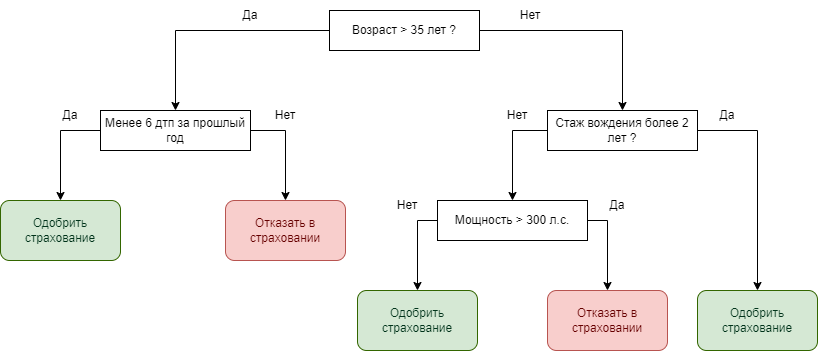

The diagram above was exported from draw.io. Its source (the exported page's mxGraphModel, read from the mxfile embedded in the PNG):
<mxGraphModel dx="1050" dy="549" grid="1" gridSize="10" guides="1" tooltips="1" connect="1" arrows="1" fold="1" page="1" pageScale="1" pageWidth="827" pageHeight="1169" math="0" shadow="0">
  <root>
    <mxCell id="0" />
    <mxCell id="1" parent="0" />
    <mxCell id="_r96y33TytzXgxPp1jy1-6" style="edgeStyle=orthogonalEdgeStyle;rounded=0;orthogonalLoop=1;jettySize=auto;html=1;entryX=0.5;entryY=0;entryDx=0;entryDy=0;" parent="1" source="_r96y33TytzXgxPp1jy1-2" target="_r96y33TytzXgxPp1jy1-3" edge="1">
      <mxGeometry relative="1" as="geometry" />
    </mxCell>
    <mxCell id="_r96y33TytzXgxPp1jy1-7" style="edgeStyle=orthogonalEdgeStyle;rounded=0;orthogonalLoop=1;jettySize=auto;html=1;entryX=0.5;entryY=0;entryDx=0;entryDy=0;" parent="1" source="_r96y33TytzXgxPp1jy1-2" target="_r96y33TytzXgxPp1jy1-4" edge="1">
      <mxGeometry relative="1" as="geometry" />
    </mxCell>
    <mxCell id="_r96y33TytzXgxPp1jy1-2" value="Возраст &amp;gt; 35 лет ?" style="rounded=0;whiteSpace=wrap;html=1;" parent="1" vertex="1">
      <mxGeometry x="339" y="40" width="150" height="40" as="geometry" />
    </mxCell>
    <mxCell id="_r96y33TytzXgxPp1jy1-14" style="edgeStyle=orthogonalEdgeStyle;rounded=0;orthogonalLoop=1;jettySize=auto;html=1;entryX=0.5;entryY=0;entryDx=0;entryDy=0;" parent="1" source="_r96y33TytzXgxPp1jy1-3" target="QU0gVOsOh8YWRvlebgiD-14" edge="1">
      <mxGeometry relative="1" as="geometry">
        <Array as="points">
          <mxPoint x="70" y="160" />
        </Array>
        <mxPoint x="30" y="160" as="targetPoint" />
      </mxGeometry>
    </mxCell>
    <mxCell id="_r96y33TytzXgxPp1jy1-15" style="edgeStyle=orthogonalEdgeStyle;rounded=0;orthogonalLoop=1;jettySize=auto;html=1;entryX=0.5;entryY=0;entryDx=0;entryDy=0;" parent="1" source="_r96y33TytzXgxPp1jy1-3" target="QU0gVOsOh8YWRvlebgiD-15" edge="1">
      <mxGeometry relative="1" as="geometry">
        <Array as="points">
          <mxPoint x="295" y="160" />
        </Array>
        <mxPoint x="305" y="230" as="targetPoint" />
      </mxGeometry>
    </mxCell>
    <mxCell id="_r96y33TytzXgxPp1jy1-3" value="Менее 6 дтп за прошлый год" style="rounded=0;whiteSpace=wrap;html=1;" parent="1" vertex="1">
      <mxGeometry x="110" y="140" width="150" height="40" as="geometry" />
    </mxCell>
    <mxCell id="_r96y33TytzXgxPp1jy1-18" style="edgeStyle=orthogonalEdgeStyle;rounded=0;orthogonalLoop=1;jettySize=auto;html=1;entryX=0.5;entryY=0;entryDx=0;entryDy=0;" parent="1" source="_r96y33TytzXgxPp1jy1-4" target="_r96y33TytzXgxPp1jy1-12" edge="1">
      <mxGeometry relative="1" as="geometry">
        <mxPoint x="517" y="210" as="targetPoint" />
        <Array as="points">
          <mxPoint x="522" y="160" />
        </Array>
      </mxGeometry>
    </mxCell>
    <mxCell id="_r96y33TytzXgxPp1jy1-19" style="edgeStyle=orthogonalEdgeStyle;rounded=0;orthogonalLoop=1;jettySize=auto;html=1;entryX=0.5;entryY=0;entryDx=0;entryDy=0;" parent="1" source="_r96y33TytzXgxPp1jy1-4" target="QU0gVOsOh8YWRvlebgiD-7" edge="1">
      <mxGeometry relative="1" as="geometry">
        <Array as="points">
          <mxPoint x="767" y="160" />
        </Array>
        <mxPoint x="782" y="230" as="targetPoint" />
      </mxGeometry>
    </mxCell>
    <mxCell id="_r96y33TytzXgxPp1jy1-4" value="Стаж вождения более 2 лет ?" style="rounded=0;whiteSpace=wrap;html=1;" parent="1" vertex="1">
      <mxGeometry x="557" y="140" width="150" height="40" as="geometry" />
    </mxCell>
    <mxCell id="QU0gVOsOh8YWRvlebgiD-5" style="edgeStyle=orthogonalEdgeStyle;rounded=0;orthogonalLoop=1;jettySize=auto;html=1;entryX=0.5;entryY=0;entryDx=0;entryDy=0;exitX=0;exitY=0.5;exitDx=0;exitDy=0;" parent="1" source="_r96y33TytzXgxPp1jy1-12" target="QU0gVOsOh8YWRvlebgiD-3" edge="1">
      <mxGeometry relative="1" as="geometry" />
    </mxCell>
    <mxCell id="QU0gVOsOh8YWRvlebgiD-6" style="edgeStyle=orthogonalEdgeStyle;rounded=0;orthogonalLoop=1;jettySize=auto;html=1;entryX=0.5;entryY=0;entryDx=0;entryDy=0;exitX=1;exitY=0.5;exitDx=0;exitDy=0;" parent="1" source="_r96y33TytzXgxPp1jy1-12" target="QU0gVOsOh8YWRvlebgiD-4" edge="1">
      <mxGeometry relative="1" as="geometry" />
    </mxCell>
    <mxCell id="_r96y33TytzXgxPp1jy1-12" value="Мощность &amp;gt; 300 л.с." style="rounded=0;whiteSpace=wrap;html=1;" parent="1" vertex="1">
      <mxGeometry x="447" y="230" width="150" height="40" as="geometry" />
    </mxCell>
    <mxCell id="QU0gVOsOh8YWRvlebgiD-1" value="Да" style="text;html=1;strokeColor=none;fillColor=none;align=center;verticalAlign=middle;whiteSpace=wrap;rounded=0;" parent="1" vertex="1">
      <mxGeometry x="230" y="30" width="60" height="30" as="geometry" />
    </mxCell>
    <mxCell id="QU0gVOsOh8YWRvlebgiD-2" value="Нет" style="text;html=1;strokeColor=none;fillColor=none;align=center;verticalAlign=middle;whiteSpace=wrap;rounded=0;" parent="1" vertex="1">
      <mxGeometry x="510" y="30" width="60" height="30" as="geometry" />
    </mxCell>
    <mxCell id="QU0gVOsOh8YWRvlebgiD-3" value="&lt;font color=&quot;#00331a&quot;&gt;Одобрить страхование&lt;/font&gt;" style="rounded=1;whiteSpace=wrap;html=1;fillColor=#d5e8d4;strokeColor=#336600;" parent="1" vertex="1">
      <mxGeometry x="367" y="320" width="120" height="60" as="geometry" />
    </mxCell>
    <mxCell id="QU0gVOsOh8YWRvlebgiD-4" value="&lt;font color=&quot;#660000&quot;&gt;Отказать в страховании&lt;/font&gt;" style="rounded=1;whiteSpace=wrap;html=1;fillColor=#f8cecc;strokeColor=#b85450;" parent="1" vertex="1">
      <mxGeometry x="557" y="320" width="120" height="60" as="geometry" />
    </mxCell>
    <mxCell id="QU0gVOsOh8YWRvlebgiD-7" value="&lt;font color=&quot;#00331a&quot;&gt;Одобрить страхование&lt;/font&gt;" style="rounded=1;whiteSpace=wrap;html=1;fillColor=#d5e8d4;strokeColor=#336600;" parent="1" vertex="1">
      <mxGeometry x="707" y="320" width="120" height="60" as="geometry" />
    </mxCell>
    <mxCell id="QU0gVOsOh8YWRvlebgiD-8" value="Да" style="text;html=1;strokeColor=none;fillColor=none;align=center;verticalAlign=middle;whiteSpace=wrap;rounded=0;" parent="1" vertex="1">
      <mxGeometry x="707" y="130" width="60" height="30" as="geometry" />
    </mxCell>
    <mxCell id="QU0gVOsOh8YWRvlebgiD-9" value="Нет" style="text;html=1;strokeColor=none;fillColor=none;align=center;verticalAlign=middle;whiteSpace=wrap;rounded=0;" parent="1" vertex="1">
      <mxGeometry x="387" y="220" width="60" height="30" as="geometry" />
    </mxCell>
    <mxCell id="QU0gVOsOh8YWRvlebgiD-10" value="Нет" style="text;html=1;strokeColor=none;fillColor=none;align=center;verticalAlign=middle;whiteSpace=wrap;rounded=0;" parent="1" vertex="1">
      <mxGeometry x="497" y="130" width="60" height="30" as="geometry" />
    </mxCell>
    <mxCell id="QU0gVOsOh8YWRvlebgiD-11" value="Да" style="text;html=1;strokeColor=none;fillColor=none;align=center;verticalAlign=middle;whiteSpace=wrap;rounded=0;" parent="1" vertex="1">
      <mxGeometry x="597" y="220" width="60" height="30" as="geometry" />
    </mxCell>
    <mxCell id="QU0gVOsOh8YWRvlebgiD-12" value="Да" style="text;html=1;strokeColor=none;fillColor=none;align=center;verticalAlign=middle;whiteSpace=wrap;rounded=0;" parent="1" vertex="1">
      <mxGeometry x="50" y="130" width="60" height="30" as="geometry" />
    </mxCell>
    <mxCell id="QU0gVOsOh8YWRvlebgiD-13" value="Нет" style="text;html=1;strokeColor=none;fillColor=none;align=center;verticalAlign=middle;whiteSpace=wrap;rounded=0;" parent="1" vertex="1">
      <mxGeometry x="260" y="130" width="70" height="30" as="geometry" />
    </mxCell>
    <mxCell id="QU0gVOsOh8YWRvlebgiD-14" value="&lt;font color=&quot;#00331a&quot;&gt;Одобрить страхование&lt;/font&gt;" style="rounded=1;whiteSpace=wrap;html=1;fillColor=#d5e8d4;strokeColor=#336600;" parent="1" vertex="1">
      <mxGeometry x="10" y="230" width="120" height="60" as="geometry" />
    </mxCell>
    <mxCell id="QU0gVOsOh8YWRvlebgiD-15" value="&lt;font color=&quot;#660000&quot;&gt;Отказать в страховании&lt;/font&gt;" style="rounded=1;whiteSpace=wrap;html=1;fillColor=#f8cecc;strokeColor=#b85450;" parent="1" vertex="1">
      <mxGeometry x="235" y="230" width="120" height="60" as="geometry" />
    </mxCell>
  </root>
</mxGraphModel>